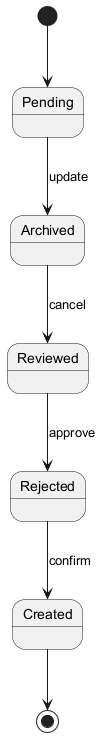

The diagram above was rendered by PlantUML. Its source (embedded in the PNG):
@startuml
skinparam backgroundColor #FFFFFF
skinparam classBackgroundColor #E8F4FA
skinparam classBorderColor #2C7DA0
[*] --> Pending
Pending --> Archived : update
Archived --> Reviewed : cancel
Reviewed --> Rejected : approve
Rejected --> Created : confirm
Created --> [*]
@enduml